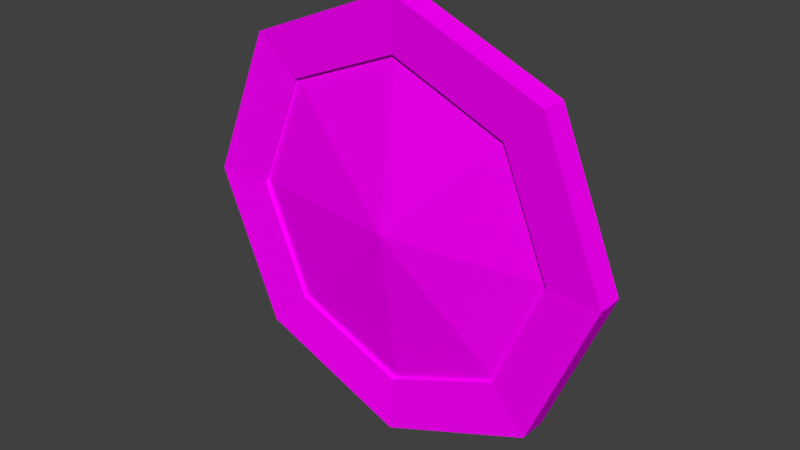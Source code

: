# Source: Shield_001.blend  (saved by Blender 2.79.0; exported with 4.5.12 LTS)
import bpy
from mathutils import Matrix  # noqa: F401  (used for matrix-valued properties, if any)

bpy.ops.wm.read_factory_settings(use_empty=True)
scene = bpy.context.scene
scene.name = 'Scene'

# ---- collections
col_collection_1 = bpy.data.collections.new('Collection 1'); scene.collection.children.link(col_collection_1)

# ---- images (referenced by path relative to the original .blend; pixels are not part of the script)
import os
ASSET_DIR = os.environ.get("B2B_ASSET_DIR", "")  # directory of the original .blend (textures are referenced by path, not embedded)
HERE = os.path.dirname(os.path.abspath(__file__))  # packed textures are extracted next to this script under _unpacked/

def load_image(name, relpath, width, height, colorspace="sRGB"):
    """Load a texture the original file referenced (path relative to the .blend, or extracted next to this script)."""
    p = next((c for c in (os.path.join(HERE, relpath), os.path.join(ASSET_DIR, relpath)) if relpath and os.path.exists(c)), "")
    if p:
        img = bpy.data.images.load(p, check_existing=True)
        img.name = name
    else:  # same state as the original file: an image datablock whose file is absent (Cycles renders it pink)
        img = bpy.data.images.new(name, width, height)
        img.source = "FILE"
        img.filepath = "//" + (relpath or name)
    img.colorspace_settings.name = colorspace
    return img
img_ral_jpg = load_image('RAL.jpg', 'RAL.jpg', 1024, 1024, 'sRGB')

# ---- materials (node trees are filled in below, after node groups)
mat_x = bpy.data.materials.new('Матеріал')
mat_x.alpha_threshold = 0.0
mat_x.roughness = 0.5

# ---- material node trees
mat_x.use_nodes = True; mat_x.node_tree.nodes.clear()
_N = mat_x.node_tree.nodes; _L = mat_x.node_tree.links
n0 = _N.new('ShaderNodeOutputMaterial'); n0.name = 'Вивід матеріалу'; n0.location = (300, 300)
n1 = _N.new('ShaderNodeBsdfDiffuse'); n1.name = 'Дифузія BSDF'; n1.location = (10, 300)
n2 = _N.new('ShaderNodeTexImage'); n2.name = 'Текстура з зображення'; n2.location = (-180, 300)
n2.width = 140
n2.image = img_ral_jpg
_L.new(n1.outputs[0], n0.inputs[0])
_L.new(n2.outputs[0], n1.inputs[0])
n0.is_active_output = True

# ---- world
world_world = bpy.data.worlds.new('World'); scene.world = world_world
world_world.color = (0.05088, 0.05088, 0.05088)
world_world.use_sun_shadow = False
world_world.sun_shadow_jitter_overblur = 0.0
world_world.cycles.sampling_method = 'MANUAL'

# ---- meshes
me_weapon = bpy.data.meshes.new('Weapon')
me_weapon.from_pydata([(-3.576e-07, 40.0, 2.519), (-28.28, 28.28, 2.519), (-40.0, -1.817e-06, 2.519), (-28.28, -28.28, 2.519), (3.139e-06, -40.0, 2.519), (28.28, -28.28, 2.519), (40.0, 4.083e-07, 2.519), (28.28, 28.28, 2.519), (-1.49e-07, 30.0, 1.696), (-21.21, 21.21, 1.696), (-30.0, -1.312e-06, 1.696), (-21.21, -21.21, 1.696), (2.474e-06, -30.0, 1.696), (21.21, -21.21, 1.696), (30.0, 3.574e-07, 1.696), (21.21, 21.21, 1.696), (-1.49e-07, 30.0, 0.965), (-21.21, 21.21, 0.965), (-30.0, -1.344e-06, 0.965), (-21.21, -21.21, 0.965), (2.474e-06, -30.0, 0.965), (21.21, -21.21, 0.965), (30.0, 3.254e-07, 0.965), (21.21, 21.21, 0.965), (9.537e-07, 2.991e-07, 4.92), (-3.576e-07, 40.0, -2.519), (-28.28, 28.28, -2.519), (-40.0, -1.817e-06, -2.519), (-28.28, -28.28, -2.519), (3.139e-06, -40.0, -2.519), (28.28, -28.28, -2.519), (40.0, 4.083e-07, -2.519), (28.28, 28.28, -2.519), (-1.49e-07, 30.0, -1.696), (-21.21, 21.21, -1.696), (-30.0, -1.312e-06, -1.696), (-21.21, -21.21, -1.696), (2.474e-06, -30.0, -1.696), (21.21, -21.21, -1.696), (30.0, 3.574e-07, -1.696), (21.21, 21.21, -1.696), (-1.49e-07, 30.0, -0.965), (-21.21, 21.21, -0.965), (-30.0, -1.344e-06, -0.965), (-21.21, -21.21, -0.965), (2.474e-06, -30.0, -0.965), (21.21, -21.21, -0.965), (30.0, 3.254e-07, -0.965), (21.21, 21.21, -0.965), (9.537e-07, 4.72e-07, -0.965), (40.0, 2.982e-07, 0.0), (28.28, -28.28, 0.0), (3.139e-06, -40.0, 0.0), (-28.28, -28.28, 0.0), (-40.0, -1.927e-06, 0.0), (-28.28, 28.28, 0.0), (-3.576e-07, 40.0, 0.0), (28.28, 28.28, 0.0), (-2.915, -20.21, -0.5001), (2.915, -20.21, -0.5001), (-2.915, 20.21, -0.5001), (2.915, 20.21, -0.5001), (-2.915, 6.736, -3.529), (-2.915, -6.736, -3.529), (2.915, -6.736, -3.529), (2.915, 6.736, -3.529), (-2.915, -6.736, -5.401), (2.915, 6.736, -5.401), (-2.915, 6.736, -5.401), (2.915, -6.736, -5.401)], [], [(7, 15, 14, 6), (5, 13, 12, 4), (3, 11, 10, 2), (1, 9, 8, 0), (0, 8, 15, 7), (6, 14, 13, 5), (4, 12, 11, 3), (2, 10, 9, 1), (9, 17, 16, 8), (8, 16, 23, 15), (14, 22, 21, 13), (12, 20, 19, 11), (10, 18, 17, 9), (15, 23, 22, 14), (13, 21, 20, 12), (11, 19, 18, 10), (23, 24, 22), (21, 24, 20), (19, 24, 18), (17, 24, 16), (16, 24, 23), (22, 24, 21), (20, 24, 19), (18, 24, 17), (6, 50, 57, 7), (4, 52, 51, 5), (2, 54, 53, 3), (0, 56, 55, 1), (7, 57, 56, 0), (5, 51, 50, 6), (3, 53, 52, 4), (1, 55, 54, 2), (32, 31, 39, 40), (30, 29, 37, 38), (28, 27, 35, 36), (26, 25, 33, 34), (25, 32, 40, 33), (31, 30, 38, 39), (29, 28, 36, 37), (27, 26, 34, 35), (34, 33, 41, 42), (33, 40, 48, 41), (39, 38, 46, 47), (37, 36, 44, 45), (35, 34, 42, 43), (40, 39, 47, 48), (38, 37, 45, 46), (36, 35, 43, 44), (48, 47, 49), (46, 45, 49), (44, 43, 49), (42, 41, 49), (41, 48, 49), (47, 46, 49), (45, 44, 49), (43, 42, 49), (31, 32, 57, 50), (29, 30, 51, 52), (27, 28, 53, 54), (25, 26, 55, 56), (32, 25, 56, 57), (30, 31, 50, 51), (28, 29, 52, 53), (26, 27, 54, 55), (62, 60, 61, 65), (58, 63, 64, 59), (63, 62, 65, 64), (68, 67, 61, 60), (58, 59, 69, 66), (66, 69, 67, 68), (64, 65, 67, 69), (62, 63, 66, 68), (59, 64, 69), (60, 62, 68), (65, 61, 67), (63, 58, 66)])
_uv = me_weapon.uv_layers.new(name='UVКарта')
_uv.uv.foreach_set('vector', [0.7733, 0.06183, 0.7724, 0.05829, 0.776, 0.05203, 0.778, 0.05349, 0.7781, 0.04183, 0.7761, 0.04334, 0.7726, 0.03743, 0.7733, 0.03381, 0.7666, 0.03418, 0.7675, 0.03777, 0.7638, 0.04372, 0.7618, 0.04223, 0.7618, 0.05393, 0.7638, 0.05237, 0.7673, 0.05842, 0.7666, 0.06204, 0.7666, 0.06204, 0.7673, 0.05842, 0.7724, 0.05829, 0.7733, 0.06183, 0.778, 0.05349, 0.776, 0.05203, 0.7761, 0.04334, 0.7781, 0.04183, 0.7733, 0.03381, 0.7726, 0.03743, 0.7675, 0.03777, 0.7666, 0.03418, 0.7618, 0.04223, 0.7638, 0.04372, 0.7638, 0.05237, 0.7618, 0.05393, 0.7638, 0.05237, 0.764, 0.0522, 0.7675, 0.05797, 0.7673, 0.05842, 0.7673, 0.05842, 0.7675, 0.05797, 0.7723, 0.05782, 0.7724, 0.05829, 0.776, 0.05203, 0.7757, 0.05181, 0.7759, 0.0435, 0.7761, 0.04334, 0.7726, 0.03743, 0.7725, 0.03788, 0.7676, 0.03824, 0.7675, 0.03777, 0.7638, 0.04372, 0.764, 0.04394, 0.764, 0.0522, 0.7638, 0.05237, 0.7724, 0.05829, 0.7723, 0.05782, 0.7757, 0.05181, 0.776, 0.05203, 0.7761, 0.04334, 0.7759, 0.0435, 0.7725, 0.03788, 0.7726, 0.03743, 0.7675, 0.03777, 0.7676, 0.03824, 0.764, 0.04394, 0.7638, 0.04372, 0.6926, 0.2994, 0.7014, 0.3058, 0.6926, 0.3123, 0.6978, 0.3214, 0.7014, 0.3058, 0.7051, 0.3214, 0.7102, 0.3123, 0.7014, 0.3058, 0.7102, 0.2994, 0.7051, 0.2902, 0.7014, 0.3058, 0.6978, 0.2902, 0.6978, 0.2902, 0.7014, 0.3058, 0.6926, 0.2994, 0.6926, 0.3123, 0.7014, 0.3058, 0.6978, 0.3214, 0.7051, 0.3214, 0.7014, 0.3058, 0.7102, 0.3123, 0.7102, 0.2994, 0.7014, 0.3058, 0.7051, 0.2902, 0.778, 0.05349, 0.7786, 0.05401, 0.7735, 0.06297, 0.7733, 0.06183, 0.7733, 0.03381, 0.7736, 0.03269, 0.7787, 0.0414, 0.7781, 0.04183, 0.7618, 0.04223, 0.7611, 0.04171, 0.7664, 0.03305, 0.7666, 0.03418, 0.7666, 0.06204, 0.7663, 0.06316, 0.7611, 0.05437, 0.7618, 0.05393, 0.7733, 0.06183, 0.7735, 0.06297, 0.7663, 0.06316, 0.7666, 0.06204, 0.7781, 0.04183, 0.7787, 0.0414, 0.7786, 0.05401, 0.778, 0.05349, 0.7666, 0.03418, 0.7664, 0.03305, 0.7736, 0.03269, 0.7733, 0.03381, 0.7618, 0.05393, 0.7611, 0.05437, 0.7611, 0.04171, 0.7618, 0.04223, 0.7733, 0.06183, 0.778, 0.05349, 0.776, 0.05203, 0.7724, 0.05829, 0.7781, 0.04183, 0.7733, 0.03381, 0.7726, 0.03743, 0.7761, 0.04334, 0.7666, 0.03418, 0.7618, 0.04223, 0.7638, 0.04372, 0.7675, 0.03777, 0.7618, 0.05393, 0.7666, 0.06204, 0.7673, 0.05842, 0.7638, 0.05237, 0.7666, 0.06204, 0.7733, 0.06183, 0.7724, 0.05829, 0.7673, 0.05842, 0.778, 0.05349, 0.7781, 0.04183, 0.7761, 0.04334, 0.776, 0.05203, 0.7733, 0.03381, 0.7666, 0.03418, 0.7675, 0.03777, 0.7726, 0.03743, 0.7618, 0.04223, 0.7618, 0.05393, 0.7638, 0.05237, 0.7638, 0.04372, 0.7638, 0.05237, 0.7673, 0.05842, 0.7675, 0.05797, 0.764, 0.0522, 0.7673, 0.05842, 0.7724, 0.05829, 0.7723, 0.05782, 0.7675, 0.05797, 0.776, 0.05203, 0.7761, 0.04334, 0.7759, 0.0435, 0.7757, 0.05181, 0.7726, 0.03743, 0.7675, 0.03777, 0.7676, 0.03824, 0.7725, 0.03788, 0.7638, 0.04372, 0.7638, 0.05237, 0.764, 0.0522, 0.764, 0.04394, 0.7724, 0.05829, 0.776, 0.05203, 0.7757, 0.05181, 0.7723, 0.05782, 0.7761, 0.04334, 0.7726, 0.03743, 0.7725, 0.03788, 0.7759, 0.0435, 0.7675, 0.03777, 0.7638, 0.04372, 0.764, 0.04394, 0.7676, 0.03824, 0.6926, 0.2994, 0.6926, 0.3123, 0.7014, 0.3058, 0.6978, 0.3214, 0.7051, 0.3214, 0.7014, 0.3058, 0.7102, 0.3123, 0.7102, 0.2994, 0.7014, 0.3058, 0.7051, 0.2902, 0.6978, 0.2902, 0.7014, 0.3058, 0.6978, 0.2902, 0.6926, 0.2994, 0.7014, 0.3058, 0.6926, 0.3123, 0.6978, 0.3214, 0.7014, 0.3058, 0.7051, 0.3214, 0.7102, 0.3123, 0.7014, 0.3058, 0.7102, 0.2994, 0.7051, 0.2902, 0.7014, 0.3058, 0.778, 0.05349, 0.7733, 0.06183, 0.7735, 0.06297, 0.7786, 0.05401, 0.7733, 0.03381, 0.7781, 0.04183, 0.7787, 0.0414, 0.7736, 0.03269, 0.7618, 0.04223, 0.7666, 0.03418, 0.7664, 0.03305, 0.7611, 0.04171, 0.7666, 0.06204, 0.7618, 0.05393, 0.7611, 0.05437, 0.7663, 0.06316, 0.7733, 0.06183, 0.7666, 0.06204, 0.7663, 0.06316, 0.7735, 0.06297, 0.7781, 0.04183, 0.778, 0.05349, 0.7786, 0.05401, 0.7787, 0.0414, 0.7666, 0.03418, 0.7733, 0.03381, 0.7736, 0.03269, 0.7664, 0.03305, 0.7618, 0.05393, 0.7618, 0.04223, 0.7611, 0.04171, 0.7611, 0.05437, 0.6015, 0.3019, 0.6058, 0.3023, 0.6109, 0.3038, 0.6022, 0.3126, 0.5896, 0.3008, 0.5934, 0.3011, 0.5913, 0.3123, 0.5796, 0.302, 0.5934, 0.3011, 0.6015, 0.3019, 0.6022, 0.3126, 0.5913, 0.3123, 0.6015, 0.2999, 0.6039, 0.2888, 0.6109, 0.3038, 0.6058, 0.3023, 0.5896, 0.3008, 0.5796, 0.302, 0.5916, 0.2867, 0.5935, 0.2992, 0.5935, 0.2992, 0.5916, 0.2867, 0.6039, 0.2888, 0.6015, 0.2999, 0.5913, 0.3123, 0.6022, 0.3126, 0.6024, 0.3152, 0.5911, 0.3152, 0.6015, 0.3019, 0.5934, 0.3011, 0.5935, 0.2992, 0.6015, 0.2999, 0.5796, 0.302, 0.5913, 0.3123, 0.5911, 0.3152, 0.6058, 0.3023, 0.6015, 0.3019, 0.6015, 0.2999, 0.6022, 0.3126, 0.6109, 0.3038, 0.6024, 0.3152, 0.5934, 0.3011, 0.5896, 0.3008, 0.5935, 0.2992])
me_weapon.materials.append(mat_x)
me_weapon.use_remesh_preserve_volume = False
me_weapon.use_remesh_preserve_attributes = False
me_weapon.use_mirror_vertex_groups = False
me_weapon.update()

# ---- objects
ob_weapon = bpy.data.objects.new('Weapon', me_weapon)

# ---- transforms, parenting, visibility, modifiers, constraints
ob_weapon.location = (0.0, 0.0, 0.0)
ob_weapon.rotation_euler = (1.571, -0.0, 0.0)
ob_weapon.lineart.crease_threshold = 0.0

# ---- collection membership
col_collection_1.objects.link(ob_weapon)

# ---- scene / render settings (as saved in the file)
scene.frame_start = 1; scene.frame_end = 250; scene.frame_set(1)
scene.render.engine = 'CYCLES'
scene.render.resolution_percentage = 50
scene.render.dither_intensity = 0.0
scene.cycles.use_denoising = False
scene.cycles.samples = 128
scene.cycles.sampling_pattern = 'TABULATED_SOBOL'
scene.cycles.use_adaptive_sampling = False
scene.cycles.use_light_tree = False
scene.cycles.blur_glossy = 0.0
scene.cycles.sample_clamp_indirect = 0.0
scene.view_settings.view_transform = 'Standard'
scene.unit_settings.scale_length = 0.01
bpy.context.view_layer.update()

# ---- added for rendering (the .blend has no active camera and no usable light): camera, sun
cam_auto = bpy.data.cameras.new('AutoCamera')
cam_auto.lens = 50.0
cam_auto.sensor_width = 36.0
cam_auto.clip_end = 1844.71
ob_auto_camera = bpy.data.objects.new('AutoCamera', cam_auto)
scene.collection.objects.link(ob_auto_camera)
ob_auto_camera.location = (105.112, -125.894, 84.0895)
ob_auto_camera.rotation_euler = (1.09748, -7.21219e-08, 0.694738)
scene.camera = ob_auto_camera
light_auto_sun = bpy.data.lights.new('AutoSun', 'SUN')
light_auto_sun.energy = 3.0
light_auto_sun.angle = 0.0523599
ob_auto_sun = bpy.data.objects.new('AutoSun', light_auto_sun)
scene.collection.objects.link(ob_auto_sun)
ob_auto_sun.rotation_euler = (0.872665, 0.174533, 0.523599)
bpy.context.view_layer.update()
